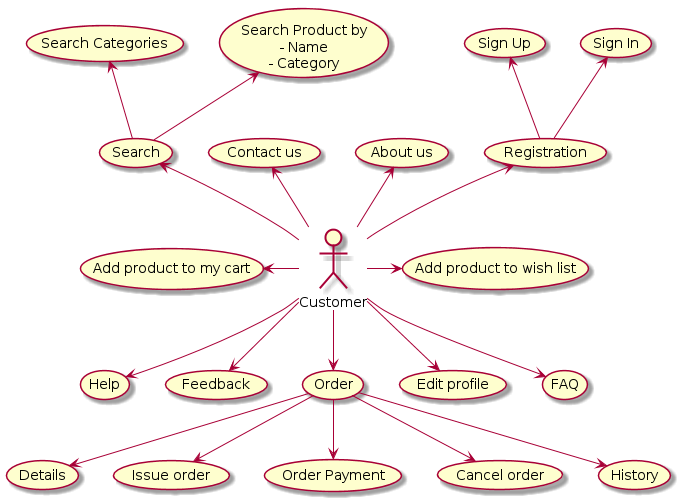

The diagram above was rendered by PlantUML. Its source (embedded in the PNG):
@startuml
 

skinparam actorStyle awesome
:Customer:-up->(Registration) 
:Customer:-up->(Search) 
:Customer:-up->(About us)
:Customer:-up->(Contact us)
:Customer:-right->(Add product to wish list)
:Customer:-left->(Add product to my cart)
:Customer:-down->(Help)
:Customer:-down->(Feedback)
:Customer:-down->(Order)
:Customer:-down->(Edit profile)
:Customer:-down->(FAQ)

(Registration)-up->(Sign In)
(Registration)-up->(Sign Up)

(Search)-up->(Search Product by \n- Name \n- Category)
(Search)-up->(Search Categories)

(Order)-down->(Details)
(Order)-down->(Issue order)
(Order)-down->(Order Payment)
(Order)-down->(Cancel order)
(Order)-down->(History)
@enduml